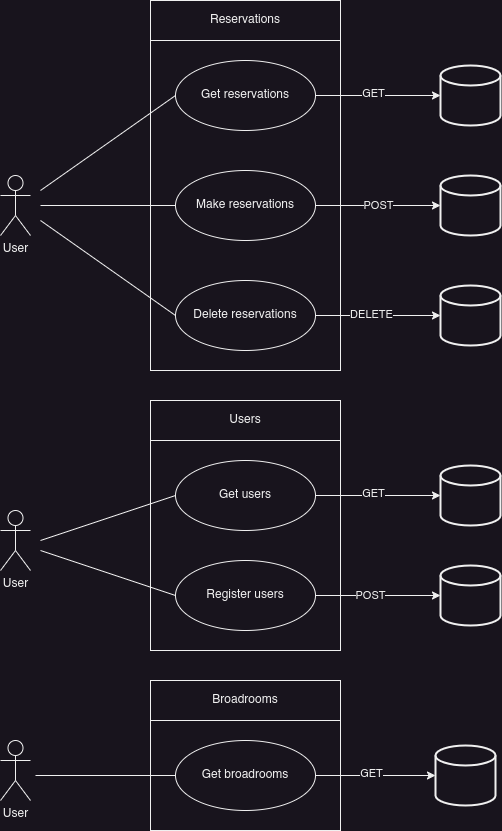

The diagram above was exported from draw.io. Its source (the exported page's mxGraphModel, read from the mxfile embedded in the PNG):
<mxGraphModel dx="1776" dy="932" grid="1" gridSize="10" guides="1" tooltips="1" connect="1" arrows="1" fold="1" page="1" pageScale="1" pageWidth="827" pageHeight="1169" math="0" shadow="0">
  <root>
    <mxCell id="0" />
    <mxCell id="1" parent="0" />
    <mxCell id="TpLnFPym5YJnLRa_gxjS-1" value="User" style="shape=umlActor;verticalLabelPosition=bottom;verticalAlign=top;html=1;" parent="1" vertex="1">
      <mxGeometry x="90" y="225" width="30" height="60" as="geometry" />
    </mxCell>
    <mxCell id="TpLnFPym5YJnLRa_gxjS-2" value="" style="strokeWidth=2;html=1;shape=mxgraph.flowchart.database;whiteSpace=wrap;" parent="1" vertex="1">
      <mxGeometry x="530" y="115" width="60" height="60" as="geometry" />
    </mxCell>
    <mxCell id="oJS_koaPij3I1ENHZwWt-1" value="" style="rounded=0;whiteSpace=wrap;html=1;align=left;" vertex="1" parent="1">
      <mxGeometry x="240" y="50" width="190" height="370" as="geometry" />
    </mxCell>
    <mxCell id="TpLnFPym5YJnLRa_gxjS-8" value="Get reservations" style="ellipse;whiteSpace=wrap;html=1;" parent="1" vertex="1">
      <mxGeometry x="265" y="110" width="140" height="70" as="geometry" />
    </mxCell>
    <mxCell id="oJS_koaPij3I1ENHZwWt-2" value="Make reservations" style="ellipse;whiteSpace=wrap;html=1;" vertex="1" parent="1">
      <mxGeometry x="265" y="220" width="140" height="70" as="geometry" />
    </mxCell>
    <mxCell id="oJS_koaPij3I1ENHZwWt-3" value="Delete reservations" style="ellipse;whiteSpace=wrap;html=1;" vertex="1" parent="1">
      <mxGeometry x="265" y="330" width="140" height="70" as="geometry" />
    </mxCell>
    <mxCell id="oJS_koaPij3I1ENHZwWt-4" value="" style="endArrow=none;html=1;rounded=0;entryX=0;entryY=0.5;entryDx=0;entryDy=0;" edge="1" parent="1" target="TpLnFPym5YJnLRa_gxjS-8">
      <mxGeometry width="50" height="50" relative="1" as="geometry">
        <mxPoint x="130" y="240" as="sourcePoint" />
        <mxPoint x="190" y="185" as="targetPoint" />
      </mxGeometry>
    </mxCell>
    <mxCell id="oJS_koaPij3I1ENHZwWt-5" value="" style="endArrow=none;html=1;rounded=0;entryX=0;entryY=0.5;entryDx=0;entryDy=0;" edge="1" parent="1" target="oJS_koaPij3I1ENHZwWt-2">
      <mxGeometry width="50" height="50" relative="1" as="geometry">
        <mxPoint x="130" y="255" as="sourcePoint" />
        <mxPoint x="410" y="230" as="targetPoint" />
      </mxGeometry>
    </mxCell>
    <mxCell id="oJS_koaPij3I1ENHZwWt-7" value="" style="endArrow=none;html=1;rounded=0;entryX=0;entryY=0.5;entryDx=0;entryDy=0;" edge="1" parent="1" target="oJS_koaPij3I1ENHZwWt-3">
      <mxGeometry width="50" height="50" relative="1" as="geometry">
        <mxPoint x="130" y="270" as="sourcePoint" />
        <mxPoint x="410" y="230" as="targetPoint" />
      </mxGeometry>
    </mxCell>
    <mxCell id="oJS_koaPij3I1ENHZwWt-9" value="" style="strokeWidth=2;html=1;shape=mxgraph.flowchart.database;whiteSpace=wrap;" vertex="1" parent="1">
      <mxGeometry x="530" y="225" width="60" height="60" as="geometry" />
    </mxCell>
    <mxCell id="oJS_koaPij3I1ENHZwWt-10" value="" style="strokeWidth=2;html=1;shape=mxgraph.flowchart.database;whiteSpace=wrap;" vertex="1" parent="1">
      <mxGeometry x="530" y="335" width="60" height="60" as="geometry" />
    </mxCell>
    <mxCell id="oJS_koaPij3I1ENHZwWt-13" value="" style="endArrow=classic;html=1;rounded=0;exitX=1;exitY=0.5;exitDx=0;exitDy=0;entryX=0;entryY=0.5;entryDx=0;entryDy=0;entryPerimeter=0;" edge="1" parent="1" source="TpLnFPym5YJnLRa_gxjS-8" target="TpLnFPym5YJnLRa_gxjS-2">
      <mxGeometry width="50" height="50" relative="1" as="geometry">
        <mxPoint x="470" y="250" as="sourcePoint" />
        <mxPoint x="520" y="200" as="targetPoint" />
      </mxGeometry>
    </mxCell>
    <mxCell id="oJS_koaPij3I1ENHZwWt-17" value="GET" style="edgeLabel;html=1;align=center;verticalAlign=middle;resizable=0;points=[];" vertex="1" connectable="0" parent="oJS_koaPij3I1ENHZwWt-13">
      <mxGeometry x="-0.0835" y="2" relative="1" as="geometry">
        <mxPoint as="offset" />
      </mxGeometry>
    </mxCell>
    <mxCell id="oJS_koaPij3I1ENHZwWt-14" value="" style="endArrow=classic;html=1;rounded=0;exitX=1;exitY=0.5;exitDx=0;exitDy=0;entryX=0;entryY=0.5;entryDx=0;entryDy=0;entryPerimeter=0;" edge="1" parent="1" source="oJS_koaPij3I1ENHZwWt-2" target="oJS_koaPij3I1ENHZwWt-9">
      <mxGeometry width="50" height="50" relative="1" as="geometry">
        <mxPoint x="650" y="255" as="sourcePoint" />
        <mxPoint x="520" y="200" as="targetPoint" />
        <Array as="points" />
      </mxGeometry>
    </mxCell>
    <mxCell id="oJS_koaPij3I1ENHZwWt-69" value="POST" style="edgeLabel;html=1;align=center;verticalAlign=middle;resizable=0;points=[];" vertex="1" connectable="0" parent="oJS_koaPij3I1ENHZwWt-14">
      <mxGeometry x="-0.0089" relative="1" as="geometry">
        <mxPoint as="offset" />
      </mxGeometry>
    </mxCell>
    <mxCell id="oJS_koaPij3I1ENHZwWt-15" value="" style="endArrow=classic;html=1;rounded=0;exitX=1;exitY=0.5;exitDx=0;exitDy=0;entryX=0;entryY=0.5;entryDx=0;entryDy=0;entryPerimeter=0;" edge="1" parent="1" source="oJS_koaPij3I1ENHZwWt-3" target="oJS_koaPij3I1ENHZwWt-10">
      <mxGeometry width="50" height="50" relative="1" as="geometry">
        <mxPoint x="470" y="250" as="sourcePoint" />
        <mxPoint x="520" y="200" as="targetPoint" />
      </mxGeometry>
    </mxCell>
    <mxCell id="oJS_koaPij3I1ENHZwWt-18" value="DELETE" style="edgeLabel;html=1;align=center;verticalAlign=middle;resizable=0;points=[];" vertex="1" connectable="0" parent="oJS_koaPij3I1ENHZwWt-15">
      <mxGeometry x="-0.1117" y="1" relative="1" as="geometry">
        <mxPoint as="offset" />
      </mxGeometry>
    </mxCell>
    <mxCell id="oJS_koaPij3I1ENHZwWt-19" value="Reservations" style="rounded=0;whiteSpace=wrap;html=1;" vertex="1" parent="1">
      <mxGeometry x="240" y="50" width="190" height="40" as="geometry" />
    </mxCell>
    <mxCell id="oJS_koaPij3I1ENHZwWt-20" value="User" style="shape=umlActor;verticalLabelPosition=bottom;verticalAlign=top;html=1;" vertex="1" parent="1">
      <mxGeometry x="90" y="560" width="30" height="60" as="geometry" />
    </mxCell>
    <mxCell id="oJS_koaPij3I1ENHZwWt-21" value="" style="strokeWidth=2;html=1;shape=mxgraph.flowchart.database;whiteSpace=wrap;" vertex="1" parent="1">
      <mxGeometry x="530" y="515" width="60" height="60" as="geometry" />
    </mxCell>
    <mxCell id="oJS_koaPij3I1ENHZwWt-22" value="" style="rounded=0;whiteSpace=wrap;html=1;align=left;" vertex="1" parent="1">
      <mxGeometry x="240" y="450" width="190" height="250" as="geometry" />
    </mxCell>
    <mxCell id="oJS_koaPij3I1ENHZwWt-23" value="Get users" style="ellipse;whiteSpace=wrap;html=1;" vertex="1" parent="1">
      <mxGeometry x="265" y="510" width="140" height="70" as="geometry" />
    </mxCell>
    <mxCell id="oJS_koaPij3I1ENHZwWt-24" value="Register users" style="ellipse;whiteSpace=wrap;html=1;" vertex="1" parent="1">
      <mxGeometry x="265" y="610" width="140" height="70" as="geometry" />
    </mxCell>
    <mxCell id="oJS_koaPij3I1ENHZwWt-26" value="" style="endArrow=none;html=1;rounded=0;entryX=0;entryY=0.5;entryDx=0;entryDy=0;" edge="1" parent="1" target="oJS_koaPij3I1ENHZwWt-23">
      <mxGeometry width="50" height="50" relative="1" as="geometry">
        <mxPoint x="130" y="590" as="sourcePoint" />
        <mxPoint x="190" y="585" as="targetPoint" />
      </mxGeometry>
    </mxCell>
    <mxCell id="oJS_koaPij3I1ENHZwWt-27" value="" style="endArrow=none;html=1;rounded=0;entryX=0;entryY=0.5;entryDx=0;entryDy=0;" edge="1" parent="1" target="oJS_koaPij3I1ENHZwWt-24">
      <mxGeometry width="50" height="50" relative="1" as="geometry">
        <mxPoint x="130" y="600" as="sourcePoint" />
        <mxPoint x="410" y="630" as="targetPoint" />
      </mxGeometry>
    </mxCell>
    <mxCell id="oJS_koaPij3I1ENHZwWt-29" value="" style="strokeWidth=2;html=1;shape=mxgraph.flowchart.database;whiteSpace=wrap;" vertex="1" parent="1">
      <mxGeometry x="530" y="615" width="60" height="60" as="geometry" />
    </mxCell>
    <mxCell id="oJS_koaPij3I1ENHZwWt-31" value="" style="endArrow=classic;html=1;rounded=0;exitX=1;exitY=0.5;exitDx=0;exitDy=0;entryX=0;entryY=0.5;entryDx=0;entryDy=0;entryPerimeter=0;" edge="1" parent="1" source="oJS_koaPij3I1ENHZwWt-23" target="oJS_koaPij3I1ENHZwWt-21">
      <mxGeometry width="50" height="50" relative="1" as="geometry">
        <mxPoint x="470" y="650" as="sourcePoint" />
        <mxPoint x="520" y="600" as="targetPoint" />
      </mxGeometry>
    </mxCell>
    <mxCell id="oJS_koaPij3I1ENHZwWt-32" value="GET" style="edgeLabel;html=1;align=center;verticalAlign=middle;resizable=0;points=[];" vertex="1" connectable="0" parent="oJS_koaPij3I1ENHZwWt-31">
      <mxGeometry x="-0.0835" y="2" relative="1" as="geometry">
        <mxPoint as="offset" />
      </mxGeometry>
    </mxCell>
    <mxCell id="oJS_koaPij3I1ENHZwWt-37" value="Users" style="rounded=0;whiteSpace=wrap;html=1;" vertex="1" parent="1">
      <mxGeometry x="240" y="450" width="190" height="40" as="geometry" />
    </mxCell>
    <mxCell id="oJS_koaPij3I1ENHZwWt-42" value="User" style="shape=umlActor;verticalLabelPosition=bottom;verticalAlign=top;html=1;" vertex="1" parent="1">
      <mxGeometry x="90" y="790" width="30" height="60" as="geometry" />
    </mxCell>
    <mxCell id="oJS_koaPij3I1ENHZwWt-43" value="" style="strokeWidth=2;html=1;shape=mxgraph.flowchart.database;whiteSpace=wrap;" vertex="1" parent="1">
      <mxGeometry x="525" y="795" width="60" height="60" as="geometry" />
    </mxCell>
    <mxCell id="oJS_koaPij3I1ENHZwWt-44" value="" style="rounded=0;whiteSpace=wrap;html=1;align=left;" vertex="1" parent="1">
      <mxGeometry x="240" y="730" width="190" height="150" as="geometry" />
    </mxCell>
    <mxCell id="oJS_koaPij3I1ENHZwWt-45" value="Get broadrooms" style="ellipse;whiteSpace=wrap;html=1;" vertex="1" parent="1">
      <mxGeometry x="265" y="790" width="140" height="70" as="geometry" />
    </mxCell>
    <mxCell id="oJS_koaPij3I1ENHZwWt-47" value="" style="endArrow=none;html=1;rounded=0;entryX=0;entryY=0.5;entryDx=0;entryDy=0;" edge="1" parent="1" target="oJS_koaPij3I1ENHZwWt-45">
      <mxGeometry width="50" height="50" relative="1" as="geometry">
        <mxPoint x="125" y="825" as="sourcePoint" />
        <mxPoint x="185" y="865" as="targetPoint" />
      </mxGeometry>
    </mxCell>
    <mxCell id="oJS_koaPij3I1ENHZwWt-50" value="" style="endArrow=classic;html=1;rounded=0;exitX=1;exitY=0.5;exitDx=0;exitDy=0;entryX=0;entryY=0.5;entryDx=0;entryDy=0;entryPerimeter=0;" edge="1" parent="1" source="oJS_koaPij3I1ENHZwWt-45" target="oJS_koaPij3I1ENHZwWt-43">
      <mxGeometry width="50" height="50" relative="1" as="geometry">
        <mxPoint x="465" y="930" as="sourcePoint" />
        <mxPoint x="515" y="880" as="targetPoint" />
      </mxGeometry>
    </mxCell>
    <mxCell id="oJS_koaPij3I1ENHZwWt-51" value="GET" style="edgeLabel;html=1;align=center;verticalAlign=middle;resizable=0;points=[];" vertex="1" connectable="0" parent="oJS_koaPij3I1ENHZwWt-50">
      <mxGeometry x="-0.0835" y="2" relative="1" as="geometry">
        <mxPoint as="offset" />
      </mxGeometry>
    </mxCell>
    <mxCell id="oJS_koaPij3I1ENHZwWt-54" value="Broadrooms" style="rounded=0;whiteSpace=wrap;html=1;" vertex="1" parent="1">
      <mxGeometry x="240" y="730" width="190" height="40" as="geometry" />
    </mxCell>
    <mxCell id="oJS_koaPij3I1ENHZwWt-67" value="" style="endArrow=classic;html=1;rounded=0;exitX=1;exitY=0.5;exitDx=0;exitDy=0;entryX=0;entryY=0.5;entryDx=0;entryDy=0;entryPerimeter=0;" edge="1" parent="1" source="oJS_koaPij3I1ENHZwWt-24" target="oJS_koaPij3I1ENHZwWt-29">
      <mxGeometry width="50" height="50" relative="1" as="geometry">
        <mxPoint x="405" y="645" as="sourcePoint" />
        <mxPoint x="640" y="645" as="targetPoint" />
      </mxGeometry>
    </mxCell>
    <mxCell id="oJS_koaPij3I1ENHZwWt-70" value="POST" style="edgeLabel;html=1;align=center;verticalAlign=middle;resizable=0;points=[];" vertex="1" connectable="0" parent="oJS_koaPij3I1ENHZwWt-67">
      <mxGeometry x="0.3536" y="-1" relative="1" as="geometry">
        <mxPoint x="-30" y="-1" as="offset" />
      </mxGeometry>
    </mxCell>
  </root>
</mxGraphModel>